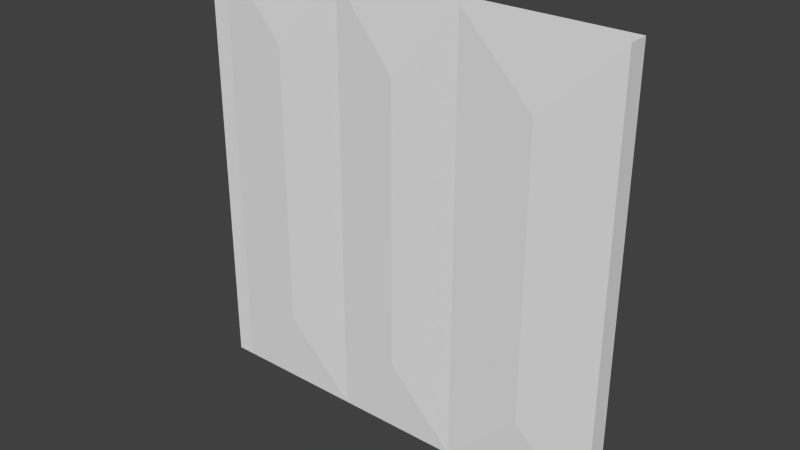 # Source: bridgewall1.blend  (saved by Blender 2.76.0; exported with 4.5.12 LTS)
import bpy
from mathutils import Matrix  # noqa: F401  (used for matrix-valued properties, if any)

bpy.ops.wm.read_factory_settings(use_empty=True)
scene = bpy.context.scene
scene.name = 'Scene'

# ---- collections
col_collection_1 = bpy.data.collections.new('Collection 1'); scene.collection.children.link(col_collection_1)

# ---- materials (node trees are filled in below, after node groups)
mat_seat1_7 = bpy.data.materials.new('seat1_7')
mat_seat1_7.alpha_threshold = 0.0
mat_seat1_7.use_transparent_shadow = False
mat_seat1_7.roughness = 0.5

# ---- material node trees

# ---- world
world_world = bpy.data.worlds.new('World'); scene.world = world_world
world_world.color = (0.05088, 0.05088, 0.05088)
world_world.use_sun_shadow = False
world_world.sun_shadow_jitter_overblur = 0.0
world_world.cycles.sampling_method = 'MANUAL'
world_world.cycles.sample_map_resolution = 256

# ---- meshes
me_seat1_7 = bpy.data.meshes.new('seat1_7')
me_seat1_7.from_pydata([(-1.28, 1.26, -1.28), (1.28, 1.26, -1.28), (-1.28, 1.26, 1.28), (1.28, 1.26, 1.28), (-1.28, 1.14, -1.28), (1.28, 1.14, -1.28), (-1.28, 1.14, 1.28), (1.28, 1.14, 1.28), (0.3995, 1.26, -1.28), (0.3995, 1.26, 1.28), (0.3995, 1.14, -1.28), (0.3995, 1.14, 1.28), (-0.3617, 1.26, 1.28), (-0.3617, 1.14, 1.28), (-0.3617, 1.26, -1.28), (-0.3617, 1.14, -1.28), (-1.17, 1.26, 1.28), (-1.17, 1.14, 1.28), (-1.17, 1.26, -1.28), (-1.17, 1.14, -1.28), (-0.7659, 1.26, -1.28), (-0.7659, 1.14, -1.28), (-0.7659, 1.26, 1.28), (-0.7659, 1.14, 1.28), (0.007009, 1.26, -1.28), (0.007009, 1.14, -1.28), (0.007009, 1.26, 1.28), (0.007009, 1.14, 1.28), (0.8398, 1.26, -1.28), (0.8398, 1.14, -1.28), (0.8398, 1.26, 1.28), (0.8398, 1.14, 1.28), (-1.28, 1.26, 0.8481), (1.28, 1.26, 0.8481), (-1.28, 1.14, 0.8481), (1.28, 1.14, 0.8481), (0.3995, 1.14, 0.8481), (0.3995, 1.26, 0.8481), (-0.3617, 1.26, 0.8481), (-0.3617, 1.14, 0.8481), (-1.17, 1.14, 0.8481), (-1.17, 1.26, 0.8481), (-0.7659, 1.12, 0.8481), (-0.7659, 1.28, 0.8481), (0.007009, 1.28, 0.8481), (0.007009, 1.12, 0.8481), (0.8398, 1.12, 0.8481), (0.8398, 1.28, 0.8481), (-1.28, 1.26, -0.8442), (-1.28, 1.14, -0.8442), (0.3995, 1.26, -0.8442), (-0.3617, 1.26, -0.8442), (-1.17, 1.26, -0.8442), (-0.7659, 1.28, -0.8442), (0.007009, 1.28, -0.8442), (0.8398, 1.28, -0.8442), (1.28, 1.26, -0.8442), (1.28, 1.14, -0.8442), (0.3995, 1.14, -0.8442), (-0.3617, 1.14, -0.8442), (-1.17, 1.14, -0.8442), (-0.7659, 1.12, -0.8442), (0.007009, 1.12, -0.8442), (0.8398, 1.12, -0.8442)], [], [(47, 30, 3), (46, 35, 7), (1, 5, 29), (3, 7, 35), (0, 4, 49), (2, 6, 17), (9, 11, 31), (8, 10, 25), (45, 36, 11), (44, 26, 9), (43, 22, 12), (42, 39, 13), (14, 15, 21), (12, 13, 27), (18, 19, 4), (40, 17, 6), (2, 16, 41), (16, 17, 23), (22, 23, 13), (20, 21, 19), (42, 23, 17), (16, 22, 43), (26, 27, 11), (12, 26, 44), (45, 27, 13), (24, 25, 15), (30, 31, 7), (28, 29, 10), (46, 31, 11), (9, 30, 47), (37, 47, 55), (63, 46, 36), (62, 45, 39), (38, 44, 54), (52, 41, 43), (61, 42, 40), (32, 41, 52), (60, 40, 34), (59, 39, 42), (43, 38, 51), (44, 37, 50), (58, 36, 45), (32, 34, 6), (33, 35, 57), (57, 35, 46), (47, 33, 56), (55, 56, 1), (5, 57, 63), (56, 57, 5), (10, 58, 62), (54, 50, 8), (53, 51, 14), (15, 59, 61), (19, 60, 49), (48, 52, 18), (19, 21, 61), (18, 52, 53), (14, 51, 54), (15, 25, 62), (10, 29, 63), (8, 50, 55), (48, 49, 34), (25, 10, 62), (59, 15, 62), (58, 10, 63), (29, 5, 63), (21, 15, 61), (60, 19, 61), (40, 42, 17), (23, 42, 13), (39, 45, 13), (27, 45, 11), (36, 46, 11), (31, 46, 7), (33, 47, 3), (37, 9, 47), (37, 44, 9), (38, 12, 44), (38, 43, 12), (41, 16, 43), (20, 18, 53), (20, 53, 14), (24, 14, 54), (24, 54, 8), (28, 8, 55), (28, 55, 1), (28, 1, 29), (33, 3, 35), (48, 0, 49), (16, 2, 17), (30, 9, 31), (24, 8, 25), (20, 14, 21), (26, 12, 27), (0, 18, 4), (34, 40, 6), (32, 2, 41), (22, 16, 23), (12, 22, 13), (18, 20, 19), (9, 26, 11), (14, 24, 15), (3, 30, 7), (8, 28, 10), (50, 37, 55), (58, 63, 36), (59, 62, 39), (51, 38, 54), (53, 52, 43), (60, 61, 40), (48, 32, 52), (49, 60, 34), (61, 59, 42), (53, 43, 51), (54, 44, 50), (62, 58, 45), (2, 32, 6), (56, 33, 57), (63, 57, 46), (55, 47, 56), (1, 56, 5), (4, 19, 49), (0, 48, 18), (32, 48, 34)])
_uv = me_seat1_7.uv_layers.new(name='UVMap')
_uv.uv.foreach_set('vector', [0.828, 0.8313, 0.828, 1.0, 1.0, 1.0, 0.828, 0.8313, 1.0, 0.8313, 1.0, 1.0, 1.0, 1.0, 1.0, 0.8711, 0.828, 0.8711, 1.0, 1.0, 0.876, 1.0, 0.876, 0.8313, 1.0, 0.0, 0.876, 0.0, 0.876, 0.1702, 0.0, 1.0, 0.0, 0.8711, 0.04292, 0.8711, 0.6561, 1.0, 0.6561, 0.8711, 0.828, 0.8711, 0.6561, 1.0, 0.6561, 0.8711, 0.5027, 0.8711, 0.5027, 0.8313, 0.6561, 0.8313, 0.6561, 1.0, 0.5027, 0.8313, 0.5027, 1.0, 0.6561, 1.0, 0.2008, 0.8313, 0.2008, 1.0, 0.3587, 1.0, 0.2008, 0.8313, 0.3587, 0.8313, 0.3587, 1.0, 0.3587, 1.0, 0.3587, 0.8711, 0.2008, 0.8711, 0.3587, 1.0, 0.3587, 0.8711, 0.5027, 0.8711, 0.04292, 1.0, 0.04292, 0.8711, 0.0, 0.8711, 0.04292, 0.8313, 0.04292, 1.0, 0.0, 1.0, 0.0, 1.0, 0.04292, 1.0, 0.04292, 0.8313, 0.04292, 1.0, 0.04292, 0.8711, 0.2008, 0.8711, 0.2008, 1.0, 0.2008, 0.8711, 0.3587, 0.8711, 0.2008, 1.0, 0.2008, 0.8711, 0.04292, 0.8711, 0.2008, 0.8313, 0.2008, 1.0, 0.04292, 1.0, 0.04292, 1.0, 0.2008, 1.0, 0.2008, 0.8313, 0.5027, 1.0, 0.5027, 0.8711, 0.6561, 0.8711, 0.3587, 1.0, 0.5027, 1.0, 0.5027, 0.8313, 0.5027, 0.8313, 0.5027, 1.0, 0.3587, 1.0, 0.5027, 1.0, 0.5027, 0.8711, 0.3587, 0.8711, 0.828, 1.0, 0.828, 0.8711, 1.0, 0.8711, 0.828, 1.0, 0.828, 0.8711, 0.6561, 0.8711, 0.828, 0.8313, 0.828, 1.0, 0.6561, 1.0, 0.6561, 1.0, 0.828, 1.0, 0.828, 0.8313, 0.6561, 0.8313, 0.828, 0.8313, 0.828, 0.1702, 0.828, 0.1702, 0.828, 0.8313, 0.6561, 0.8313, 0.5027, 0.1702, 0.5027, 0.8313, 0.3587, 0.8313, 0.3587, 0.8313, 0.5027, 0.8313, 0.5027, 0.1702, 0.04292, 0.1702, 0.04292, 0.8313, 0.2008, 0.8313, 0.2008, 0.1702, 0.2008, 0.8313, 0.04292, 0.8313, 0.0, 0.8313, 0.04292, 0.8313, 0.04292, 0.1702, 0.04292, 0.1702, 0.04292, 0.8313, 0.0, 0.8313, 0.3587, 0.1702, 0.3587, 0.8313, 0.2008, 0.8313, 0.2008, 0.8313, 0.3587, 0.8313, 0.3587, 0.1702, 0.5027, 0.8313, 0.6561, 0.8313, 0.6561, 0.1702, 0.6561, 0.1702, 0.6561, 0.8313, 0.5027, 0.8313, 1.0, 0.8313, 0.876, 0.8313, 0.876, 1.0, 1.0, 0.8313, 0.876, 0.8313, 0.876, 0.1702, 1.0, 0.1702, 1.0, 0.8313, 0.828, 0.8313, 0.828, 0.8313, 1.0, 0.8313, 1.0, 0.1702, 0.828, 0.1702, 1.0, 0.1702, 1.0, 0.0, 1.0, 0.0, 1.0, 0.1702, 0.828, 0.1702, 1.0, 0.1702, 0.876, 0.1702, 0.876, 0.0, 0.6561, 0.0, 0.6561, 0.1702, 0.5027, 0.1702, 0.5027, 0.1702, 0.6561, 0.1702, 0.6561, 0.0, 0.2008, 0.1702, 0.3587, 0.1702, 0.3587, 0.0, 0.3587, 0.0, 0.3587, 0.1702, 0.2008, 0.1702, 0.04292, 0.0, 0.04292, 0.1702, 0.0, 0.1702, 0.0, 0.1702, 0.04292, 0.1702, 0.04292, 0.0, 0.04292, 0.0, 0.2008, 0.0, 0.2008, 0.1702, 0.04292, 0.0, 0.04292, 0.1702, 0.2008, 0.1702, 0.3587, 0.0, 0.3587, 0.1702, 0.5027, 0.1702, 0.3587, 0.0, 0.5027, 0.0, 0.5027, 0.1702, 0.6561, 0.0, 0.828, 0.0, 0.828, 0.1702, 0.6561, 0.0, 0.6561, 0.1702, 0.828, 0.1702, 1.0, 0.1702, 0.876, 0.1702, 0.876, 0.8313, 0.5027, 0.0, 0.6561, 0.0, 0.5027, 0.1702, 0.3587, 0.1702, 0.3587, 0.0, 0.5027, 0.1702, 0.6561, 0.1702, 0.6561, 0.0, 0.828, 0.1702, 0.828, 0.0, 1.0, 0.0, 0.828, 0.1702, 0.2008, 0.0, 0.3587, 0.0, 0.2008, 0.1702, 0.04292, 0.1702, 0.04292, 0.0, 0.2008, 0.1702, 0.04292, 0.8313, 0.2008, 0.8313, 0.04292, 1.0, 0.2008, 1.0, 0.2008, 0.8313, 0.3587, 1.0, 0.3587, 0.8313, 0.5027, 0.8313, 0.3587, 1.0, 0.5027, 1.0, 0.5027, 0.8313, 0.6561, 1.0, 0.6561, 0.8313, 0.828, 0.8313, 0.6561, 1.0, 0.828, 1.0, 0.828, 0.8313, 1.0, 1.0, 1.0, 0.8313, 0.828, 0.8313, 1.0, 1.0, 0.6561, 0.8313, 0.6561, 1.0, 0.828, 0.8313, 0.6561, 0.8313, 0.5027, 0.8313, 0.6561, 1.0, 0.3587, 0.8313, 0.3587, 1.0, 0.5027, 0.8313, 0.3587, 0.8313, 0.2008, 0.8313, 0.3587, 1.0, 0.04292, 0.8313, 0.04292, 1.0, 0.2008, 0.8313, 0.2008, 0.0, 0.04292, 0.0, 0.2008, 0.1702, 0.2008, 0.0, 0.2008, 0.1702, 0.3587, 0.0, 0.5027, 0.0, 0.3587, 0.0, 0.5027, 0.1702, 0.5027, 0.0, 0.5027, 0.1702, 0.6561, 0.0, 0.828, 0.0, 0.6561, 0.0, 0.828, 0.1702, 0.828, 0.0, 0.828, 0.1702, 1.0, 0.0, 0.828, 1.0, 1.0, 1.0, 0.828, 0.8711, 1.0, 0.8313, 1.0, 1.0, 0.876, 0.8313, 1.0, 0.1702, 1.0, 0.0, 0.876, 0.1702, 0.04292, 1.0, 0.0, 1.0, 0.04292, 0.8711, 0.828, 1.0, 0.6561, 1.0, 0.828, 0.8711, 0.5027, 1.0, 0.6561, 1.0, 0.5027, 0.8711, 0.2008, 1.0, 0.3587, 1.0, 0.2008, 0.8711, 0.5027, 1.0, 0.3587, 1.0, 0.5027, 0.8711, 0.0, 1.0, 0.04292, 1.0, 0.0, 0.8711, 0.0, 0.8313, 0.04292, 0.8313, 0.0, 1.0, 0.0, 0.8313, 0.0, 1.0, 0.04292, 0.8313, 0.2008, 1.0, 0.04292, 1.0, 0.2008, 0.8711, 0.3587, 1.0, 0.2008, 1.0, 0.3587, 0.8711, 0.04292, 1.0, 0.2008, 1.0, 0.04292, 0.8711, 0.6561, 1.0, 0.5027, 1.0, 0.6561, 0.8711, 0.3587, 1.0, 0.5027, 1.0, 0.3587, 0.8711, 1.0, 1.0, 0.828, 1.0, 1.0, 0.8711, 0.6561, 1.0, 0.828, 1.0, 0.6561, 0.8711, 0.6561, 0.1702, 0.6561, 0.8313, 0.828, 0.1702, 0.6561, 0.1702, 0.828, 0.1702, 0.6561, 0.8313, 0.3587, 0.1702, 0.5027, 0.1702, 0.3587, 0.8313, 0.3587, 0.1702, 0.3587, 0.8313, 0.5027, 0.1702, 0.2008, 0.1702, 0.04292, 0.1702, 0.2008, 0.8313, 0.04292, 0.1702, 0.2008, 0.1702, 0.04292, 0.8313, 0.0, 0.1702, 0.0, 0.8313, 0.04292, 0.1702, 0.0, 0.1702, 0.04292, 0.1702, 0.0, 0.8313, 0.2008, 0.1702, 0.3587, 0.1702, 0.2008, 0.8313, 0.2008, 0.1702, 0.2008, 0.8313, 0.3587, 0.1702, 0.5027, 0.1702, 0.5027, 0.8313, 0.6561, 0.1702, 0.5027, 0.1702, 0.6561, 0.1702, 0.5027, 0.8313, 1.0, 1.0, 1.0, 0.8313, 0.876, 1.0, 1.0, 0.1702, 1.0, 0.8313, 0.876, 0.1702, 0.828, 0.1702, 1.0, 0.1702, 0.828, 0.8313, 0.828, 0.1702, 0.828, 0.8313, 1.0, 0.1702, 1.0, 0.0, 1.0, 0.1702, 0.876, 0.0, 0.0, 0.0, 0.04292, 0.0, 0.0, 0.1702, 0.0, 0.0, 0.0, 0.1702, 0.04292, 0.0, 1.0, 0.8313, 1.0, 0.1702, 0.876, 0.8313])
me_seat1_7.materials.append(mat_seat1_7)
me_seat1_7.use_remesh_preserve_volume = False
me_seat1_7.use_remesh_preserve_attributes = False
me_seat1_7.use_mirror_vertex_groups = False
me_seat1_7.update()

# ---- objects
ob_bridgewall1_mesh = bpy.data.objects.new('bridgewall1_mesh', me_seat1_7)

# ---- transforms, parenting, visibility, modifiers, constraints
ob_bridgewall1_mesh.location = (0.0, 0.0, 0.0)
ob_bridgewall1_mesh.lineart.crease_threshold = 0.0

# ---- collection membership
col_collection_1.objects.link(ob_bridgewall1_mesh)

# ---- scene / render settings (as saved in the file)
scene.frame_start = 1; scene.frame_end = 2; scene.frame_set(1)
scene.render.engine = 'BLENDER_EEVEE_NEXT'
scene.render.resolution_percentage = 50
scene.render.dither_intensity = 0.0
scene.cycles.use_denoising = False
scene.cycles.samples = 10
scene.cycles.sampling_pattern = 'TABULATED_SOBOL'
scene.cycles.light_sampling_threshold = 0.0
scene.cycles.use_adaptive_sampling = False
scene.cycles.use_light_tree = False
scene.cycles.blur_glossy = 0.0
scene.cycles.pixel_filter_type = 'GAUSSIAN'
scene.cycles.sample_clamp_indirect = 0.0
scene.view_settings.view_transform = 'Standard'
bpy.context.view_layer.update()

# ---- added for rendering (the .blend has no active camera and no usable light): camera, sun
cam_auto = bpy.data.cameras.new('AutoCamera')
cam_auto.lens = 50.0
cam_auto.sensor_width = 36.0
cam_auto.clip_end = 1000.0
ob_auto_camera = bpy.data.objects.new('AutoCamera', cam_auto)
scene.collection.objects.link(ob_auto_camera)
ob_auto_camera.location = (3.35294, -2.82353, 2.68235)
ob_auto_camera.rotation_euler = (1.09748, -7.21219e-08, 0.694738)
scene.camera = ob_auto_camera
light_auto_sun = bpy.data.lights.new('AutoSun', 'SUN')
light_auto_sun.energy = 3.0
light_auto_sun.angle = 0.0523599
ob_auto_sun = bpy.data.objects.new('AutoSun', light_auto_sun)
scene.collection.objects.link(ob_auto_sun)
ob_auto_sun.rotation_euler = (0.872665, 0.174533, 0.523599)
bpy.context.view_layer.update()

